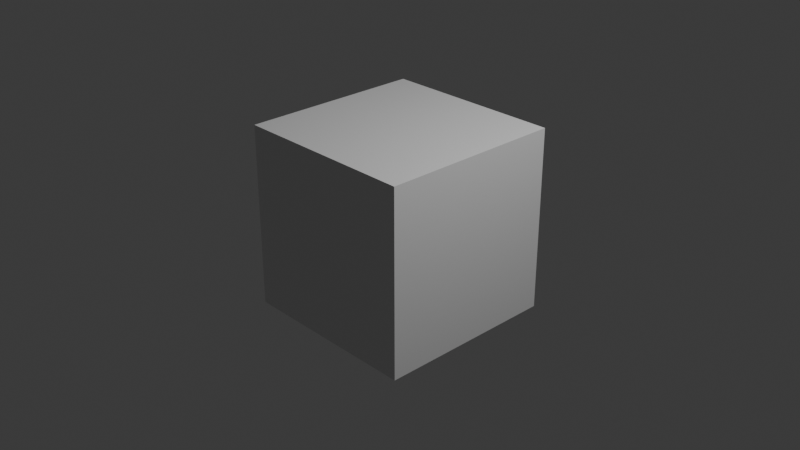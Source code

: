 # Source: 9d49cadd-ddae-4cff-9ab0-09d6e69b0b13.blend  (saved by Blender 4.2.66; exported with 4.5.12 LTS)
import bpy
from mathutils import Matrix  # noqa: F401  (used for matrix-valued properties, if any)

bpy.ops.wm.read_factory_settings(use_empty=True)
scene = bpy.context.scene
scene.name = 'Scene'

# ---- collections
col_collection = bpy.data.collections.new('Collection'); scene.collection.children.link(col_collection)

# ---- materials (node trees are filled in below, after node groups)
mat_material = bpy.data.materials.new('Material')
mat_material.alpha_threshold = 0.0
mat_material.use_transparent_shadow = False
mat_material.roughness = 0.5
mat_material.line_color = (0.0, 0.0, 0.0, 1.0)
mat_ua_darktile = bpy.data.materials.new('UA_DarkTile')

# ---- material node trees
mat_material.use_nodes = True; mat_material.node_tree.nodes.clear()
_N = mat_material.node_tree.nodes; _L = mat_material.node_tree.links
n0 = _N.new('ShaderNodeOutputMaterial'); n0.name = 'Material Output'; n0.location = (300, 300)
n1 = _N.new('ShaderNodeBsdfPrincipled'); n1.name = 'Principled BSDF'; n1.location = (10, 300)
n1.inputs[3].default_value = 1.45
_L.new(n1.outputs[0], n0.inputs[0])
n0.is_active_output = True
mat_ua_darktile.use_nodes = True; mat_ua_darktile.node_tree.nodes.clear()
_N = mat_ua_darktile.node_tree.nodes; _L = mat_ua_darktile.node_tree.links
n0 = _N.new('ShaderNodeBsdfPrincipled'); n0.name = 'Principled BSDF'; n0.location = (10, 300)
n0.inputs[0].default_value = (0.07, 0.08, 0.11, 1.0)
n0.inputs[1].default_value = 0.78
n0.inputs[2].default_value = 0.38
n1 = _N.new('ShaderNodeOutputMaterial'); n1.name = 'Material Output'; n1.location = (300, 300)
_L.new(n0.outputs[0], n1.inputs[0])
n1.is_active_output = True

# ---- world
world_world = bpy.data.worlds.new('World'); scene.world = world_world
world_world.use_nodes = True; world_world.node_tree.nodes.clear()
_N = world_world.node_tree.nodes; _L = world_world.node_tree.links
n0 = _N.new('ShaderNodeOutputWorld'); n0.name = 'World Output'; n0.location = (300, 300)
n1 = _N.new('ShaderNodeBackground'); n1.name = 'Background'; n1.location = (10, 300)
n1.inputs[0].default_value = (0.05088, 0.05088, 0.05088, 1.0)
_L.new(n1.outputs[0], n0.inputs[0])
n0.is_active_output = True
world_world.color = (0.05088, 0.05088, 0.05088)
world_world.sun_shadow_jitter_overblur = 0.0

# ---- cameras
cam_camera = bpy.data.cameras.new('Camera')
cam_camera.clip_end = 100.0
cam_camera.ortho_scale = 7.314

# ---- lights
light_light = bpy.data.lights.new('Light', 'POINT')
light_light.energy = 1000.0
light_light.shadow_soft_size = 0.1

# ---- meshes
me_cube = bpy.data.meshes.new('Cube')
me_cube.from_pydata([(1.0, 1.0, 1.0), (1.0, 1.0, -1.0), (1.0, -1.0, 1.0), (1.0, -1.0, -1.0), (-1.0, 1.0, 1.0), (-1.0, 1.0, -1.0), (-1.0, -1.0, 1.0), (-1.0, -1.0, -1.0)], [], [(0, 4, 6, 2), (3, 2, 6, 7), (7, 6, 4, 5), (5, 1, 3, 7), (1, 0, 2, 3), (5, 4, 0, 1)])
_uv = me_cube.uv_layers.new(name='UVMap')
_uv.uv.foreach_set('vector', [0.625, 0.5, 0.875, 0.5, 0.875, 0.75, 0.625, 0.75, 0.375, 0.75, 0.625, 0.75, 0.625, 1.0, 0.375, 1.0, 0.375, 0.0, 0.625, 0.0, 0.625, 0.25, 0.375, 0.25, 0.125, 0.5, 0.375, 0.5, 0.375, 0.75, 0.125, 0.75, 0.375, 0.5, 0.625, 0.5, 0.625, 0.75, 0.375, 0.75, 0.375, 0.25, 0.625, 0.25, 0.625, 0.5, 0.375, 0.5])
me_cube.materials.append(mat_material)
me_cube.use_mirror_vertex_groups = False
me_cube.update()
me_ua_floor_tile_mesh = bpy.data.meshes.new('UA_Floor_Tile_Mesh')
me_ua_floor_tile_mesh.from_pydata([(-0.9, -0.9, -0.03), (-0.9, -0.9, 0.03), (-0.9, 0.9, -0.03), (-0.9, 0.9, 0.03), (0.9, -0.9, -0.03), (0.9, -0.9, 0.03), (0.9, 0.9, -0.03), (0.9, 0.9, 0.03)], [], [(0, 1, 3, 2), (2, 3, 7, 6), (6, 7, 5, 4), (4, 5, 1, 0), (2, 6, 4, 0), (7, 3, 1, 5)])
_uv = me_ua_floor_tile_mesh.uv_layers.new(name='UVMap')
_uv.uv.foreach_set('vector', [0.375, 0.0, 0.625, 0.0, 0.625, 0.25, 0.375, 0.25, 0.375, 0.25, 0.625, 0.25, 0.625, 0.5, 0.375, 0.5, 0.375, 0.5, 0.625, 0.5, 0.625, 0.75, 0.375, 0.75, 0.375, 0.75, 0.625, 0.75, 0.625, 1.0, 0.375, 1.0, 0.125, 0.5, 0.375, 0.5, 0.375, 0.75, 0.125, 0.75, 0.625, 0.5, 0.875, 0.5, 0.875, 0.75, 0.625, 0.75])
me_ua_floor_tile_mesh.materials.append(mat_ua_darktile)
me_ua_floor_tile_mesh.update()

# ---- objects
ob_cube = bpy.data.objects.new('Cube', me_cube)
ob_light = bpy.data.objects.new('Light', light_light)
ob_camera = bpy.data.objects.new('Camera', cam_camera)
ob_ua_floor_tile = bpy.data.objects.new('UA_Floor_Tile', me_ua_floor_tile_mesh)

# ---- transforms, parenting, visibility, modifiers, constraints
ob_cube.location = (0.0, 0.0, 0.0)
ob_cube.lock_rotations_4d = False
ob_cube.empty_display_type = 'ARROWS'
ob_cube.lineart.crease_threshold = 0.0
ob_light.location = (4.076, 1.005, 5.904)
ob_light.rotation_euler = (0.6503, 0.05522, 1.866)
ob_light.lock_rotations_4d = False
ob_light.empty_display_type = 'ARROWS'
ob_light.color = (0.0, 0.0, 0.0, 0.0)
ob_light.lineart.crease_threshold = 0.0
ob_camera.location = (7.359, -6.926, 4.958)
ob_camera.rotation_euler = (1.109, 0.0, 0.8149)
ob_camera.lock_rotations_4d = False
ob_camera.empty_display_type = 'ARROWS'
ob_camera.color = (0.0, 0.0, 0.0, 0.0)
ob_camera.display_type = 'WIRE'
ob_camera.lineart.crease_threshold = 0.0
ob_ua_floor_tile.location = (0.0, 0.0, 0.03)

# ---- collection membership
col_collection.objects.link(ob_cube)
col_collection.objects.link(ob_light)
col_collection.objects.link(ob_camera)
col_collection.objects.link(ob_ua_floor_tile)

# ---- scene / render settings (as saved in the file)
scene.camera = ob_camera
scene.frame_start = 1; scene.frame_end = 250; scene.frame_set(1)
scene.render.engine = 'BLENDER_EEVEE_NEXT'
bpy.context.view_layer.update()
